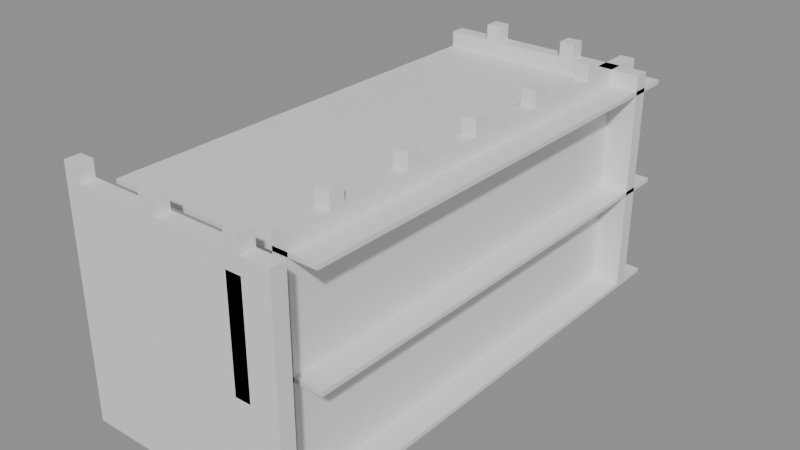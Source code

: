 # Source: building_by_walls.blend  (saved by Blender 5.0.119; exported with 4.5.12 LTS)
import bpy
from mathutils import Matrix  # noqa: F401  (used for matrix-valued properties, if any)

bpy.ops.wm.read_factory_settings(use_empty=True)
scene = bpy.context.scene
scene.name = 'Scene'

# ---- collections
col_01_paredes_externas = bpy.data.collections.new('01_Paredes_Externas'); scene.collection.children.link(col_01_paredes_externas)
col_03_pisos_escadas = bpy.data.collections.new('03_Pisos_Escadas'); scene.collection.children.link(col_03_pisos_escadas)
col_04_moveis_decoracoes = bpy.data.collections.new('04_Moveis_Decoracoes'); scene.collection.children.link(col_04_moveis_decoracoes)

# ---- materials (node trees are filled in below, after node groups)
mat_mat_parede_externa = bpy.data.materials.new('Mat_Parede_Externa')
mat_mat_pisos = bpy.data.materials.new('Mat_Pisos')
mat_mat_moveis = bpy.data.materials.new('Mat_Moveis')

# ---- material node trees
mat_mat_parede_externa.use_nodes = True; mat_mat_parede_externa.node_tree.nodes.clear()
_N = mat_mat_parede_externa.node_tree.nodes; _L = mat_mat_parede_externa.node_tree.links
n0 = _N.new('ShaderNodeBsdfPrincipled'); n0.name = 'BSDF - Pré-fundamentado'; n0.location = (-200, 100)
n1 = _N.new('ShaderNodeOutputMaterial'); n1.name = 'Saída de material'; n1.location = (200, 100)
_L.new(n0.outputs[0], n1.inputs[0])
n1.is_active_output = True
mat_mat_pisos.use_nodes = True; mat_mat_pisos.node_tree.nodes.clear()
_N = mat_mat_pisos.node_tree.nodes; _L = mat_mat_pisos.node_tree.links
n0 = _N.new('ShaderNodeBsdfPrincipled'); n0.name = 'BSDF - Pré-fundamentado'; n0.location = (-200, 100)
n1 = _N.new('ShaderNodeOutputMaterial'); n1.name = 'Saída de material'; n1.location = (200, 100)
_L.new(n0.outputs[0], n1.inputs[0])
n1.is_active_output = True
mat_mat_moveis.use_nodes = True; mat_mat_moveis.node_tree.nodes.clear()
_N = mat_mat_moveis.node_tree.nodes; _L = mat_mat_moveis.node_tree.links
n0 = _N.new('ShaderNodeBsdfPrincipled'); n0.name = 'BSDF - Pré-fundamentado'; n0.location = (-200, 100)
n1 = _N.new('ShaderNodeOutputMaterial'); n1.name = 'Saída de material'; n1.location = (200, 100)
_L.new(n0.outputs[0], n1.inputs[0])
n1.is_active_output = True

# ---- meshes
me_parede_externa_norte = bpy.data.meshes.new('Parede_Externa_Norte')
me_parede_externa_norte.from_pydata([(-2.5, -6.0, 0.0), (-1.5, -6.0, 0.0), (-1.5, -5.65, 0.0), (-2.5, -5.65, 0.0), (-2.5, -6.0, 2.4), (-1.5, -6.0, 2.4), (-1.5, -5.65, 2.4), (-2.5, -5.65, 2.4), (-2.5, -6.0, 4.8), (-1.5, -6.0, 4.8), (-1.5, -5.65, 4.8), (-2.5, -5.65, 4.8), (-2.5, -6.0, 5.16), (-1.5, -6.0, 5.16), (-1.5, -5.65, 5.16), (-2.5, -5.65, 5.16), (-2.15, -6.0, 5.16), (-2.15, -5.65, 5.16), (-2.5, -6.0, 5.52), (-2.15, -6.0, 5.52), (-2.15, -5.65, 5.52), (-2.5, -5.65, 5.52), (-0.5, -6.0, 0.0), (-0.5, -5.65, 0.0), (-0.5, -6.0, 2.4), (-0.5, -5.65, 2.4), (-0.5, -6.0, 4.8), (-0.5, -5.65, 4.8), (-0.5, -6.0, 5.16), (-0.5, -5.65, 5.16), (0.5, -6.0, 0.0), (0.5, -5.65, 0.0), (0.5, -6.0, 2.4), (0.5, -5.65, 2.4), (0.5, -6.0, 4.8), (0.5, -5.65, 4.8), (0.5, -6.0, 5.16), (0.5, -5.65, 5.16), (-0.15, -6.0, 5.16), (-0.15, -5.65, 5.16), (-0.5, -6.0, 5.52), (-0.15, -6.0, 5.52), (-0.15, -5.65, 5.52), (-0.5, -5.65, 5.52), (1.5, -6.0, 0.0), (1.5, -5.65, 0.0), (1.5, -6.0, 2.4), (1.5, -5.65, 2.4), (1.5, -6.0, 4.8), (1.5, -5.65, 4.8), (1.5, -6.0, 5.16), (1.5, -5.65, 5.16), (2.5, -6.0, 0.0), (2.5, -5.65, 0.0), (2.5, -6.0, 2.4), (2.5, -5.65, 2.4), (2.5, -6.0, 4.8), (2.5, -5.65, 4.8), (1.85, -6.0, 2.4), (1.85, -5.65, 2.4), (1.85, -6.0, 4.8), (1.85, -5.65, 4.8), (2.5, -6.0, 5.16), (2.5, -5.65, 5.16), (1.85, -6.0, 5.16), (1.85, -5.65, 5.16), (1.5, -6.0, 5.52), (1.85, -6.0, 5.52), (1.85, -5.65, 5.52), (1.5, -5.65, 5.52)], [], [(0, 1, 2, 3), (4, 7, 6, 5), (0, 4, 5, 1), (2, 6, 7, 3), (0, 3, 7, 4), (1, 5, 6, 2), (8, 11, 10, 9), (4, 8, 9, 5), (6, 10, 11, 7), (4, 7, 11, 8), (5, 9, 10, 6), (12, 15, 14, 13), (8, 12, 13, 9), (10, 14, 15, 11), (8, 11, 15, 12), (9, 13, 14, 10), (12, 16, 17, 15), (18, 21, 20, 19), (12, 18, 19, 16), (17, 20, 21, 15), (12, 15, 21, 18), (16, 19, 20, 17), (1, 22, 23, 2), (5, 6, 25, 24), (1, 5, 24, 22), (23, 25, 6, 2), (22, 24, 25, 23), (9, 10, 27, 26), (5, 9, 26, 24), (25, 27, 10, 6), (24, 26, 27, 25), (13, 14, 29, 28), (9, 13, 28, 26), (27, 29, 14, 10), (26, 28, 29, 27), (22, 30, 31, 23), (24, 25, 33, 32), (22, 24, 32, 30), (31, 33, 25, 23), (30, 32, 33, 31), (26, 27, 35, 34), (24, 26, 34, 32), (33, 35, 27, 25), (32, 34, 35, 33), (28, 29, 37, 36), (26, 28, 36, 34), (35, 37, 29, 27), (34, 36, 37, 35), (28, 38, 39, 29), (40, 43, 42, 41), (28, 40, 41, 38), (39, 42, 43, 29), (28, 29, 43, 40), (38, 41, 42, 39), (30, 44, 45, 31), (32, 33, 47, 46), (30, 32, 46, 44), (45, 47, 33, 31), (44, 46, 47, 45), (34, 35, 49, 48), (32, 34, 48, 46), (47, 49, 35, 33), (46, 48, 49, 47), (36, 37, 51, 50), (34, 36, 50, 48), (49, 51, 37, 35), (48, 50, 51, 49), (44, 52, 53, 45), (46, 47, 55, 54), (44, 46, 54, 52), (53, 55, 47, 45), (52, 54, 55, 53), (48, 49, 57, 56), (46, 48, 56, 54), (55, 57, 49, 47), (54, 56, 57, 55), (46, 58, 59, 47), (48, 49, 61, 60), (46, 48, 60, 58), (59, 61, 49, 47), (58, 60, 61, 59), (50, 51, 63, 62), (48, 50, 62, 56), (57, 63, 51, 49), (56, 62, 63, 57), (50, 64, 65, 51), (66, 69, 68, 67), (50, 66, 67, 64), (65, 68, 69, 51), (50, 51, 69, 66), (64, 67, 68, 65)])
me_parede_externa_norte.materials.append(mat_mat_parede_externa)
me_parede_externa_norte.update()
me_parede_externa_sul = bpy.data.meshes.new('Parede_Externa_Sul')
me_parede_externa_sul.from_pydata([(-2.5, 5.0, 0.0), (-1.5, 5.0, 0.0), (-1.5, 5.35, 0.0), (-2.5, 5.35, 0.0), (-2.5, 5.0, 2.4), (-1.5, 5.0, 2.4), (-1.5, 5.35, 2.4), (-2.5, 5.35, 2.4), (-2.5, 5.0, 4.8), (-1.5, 5.0, 4.8), (-1.5, 5.35, 4.8), (-2.5, 5.35, 4.8), (-2.5, 5.0, 5.16), (-1.5, 5.0, 5.16), (-1.5, 5.35, 5.16), (-2.5, 5.35, 5.16), (-0.5, 5.0, 0.0), (-0.5, 5.35, 0.0), (-0.5, 5.0, 2.4), (-0.5, 5.35, 2.4), (-0.5, 5.0, 4.8), (-0.5, 5.35, 4.8), (-0.5, 5.0, 5.16), (-0.5, 5.35, 5.16), (-1.15, 5.0, 5.16), (-1.15, 5.35, 5.16), (-1.5, 5.0, 5.52), (-1.15, 5.0, 5.52), (-1.15, 5.35, 5.52), (-1.5, 5.35, 5.52), (0.5, 5.0, 0.0), (0.5, 5.35, 0.0), (0.5, 5.0, 2.4), (0.5, 5.35, 2.4), (0.5, 5.0, 4.8), (0.5, 5.35, 4.8), (0.5, 5.0, 5.16), (0.5, 5.35, 5.16), (1.5, 5.0, 0.0), (1.5, 5.35, 0.0), (1.5, 5.0, 2.4), (1.5, 5.35, 2.4), (1.5, 5.0, 4.8), (1.5, 5.35, 4.8), (1.5, 5.0, 5.16), (1.5, 5.35, 5.16), (0.85, 5.0, 5.16), (0.85, 5.35, 5.16), (0.5, 5.0, 5.52), (0.85, 5.0, 5.52), (0.85, 5.35, 5.52), (0.5, 5.35, 5.52), (1.85, 5.0, 0.0), (1.85, 6.0, 0.0), (1.5, 6.0, 0.0), (1.85, 5.0, 2.4), (1.85, 6.0, 2.4), (1.5, 6.0, 2.4), (2.5, 5.0, 0.0), (2.5, 5.35, 0.0), (1.85, 5.35, 0.0), (2.5, 5.0, 2.4), (2.5, 5.35, 2.4), (1.85, 5.35, 2.4), (2.5, 5.0, 4.8), (2.5, 5.35, 4.8), (1.85, 5.0, 4.8), (1.85, 6.0, 4.8), (1.5, 6.0, 4.8), (2.5, 5.0, 5.16), (2.5, 5.35, 5.16), (1.85, 5.0, 5.16), (1.85, 6.0, 5.16), (1.5, 6.0, 5.16)], [], [(0, 1, 2, 3), (4, 7, 6, 5), (0, 4, 5, 1), (2, 6, 7, 3), (0, 3, 7, 4), (1, 5, 6, 2), (8, 11, 10, 9), (4, 8, 9, 5), (6, 10, 11, 7), (4, 7, 11, 8), (5, 9, 10, 6), (12, 15, 14, 13), (8, 12, 13, 9), (10, 14, 15, 11), (8, 11, 15, 12), (9, 13, 14, 10), (1, 16, 17, 2), (5, 6, 19, 18), (1, 5, 18, 16), (17, 19, 6, 2), (16, 18, 19, 17), (9, 10, 21, 20), (5, 9, 20, 18), (19, 21, 10, 6), (18, 20, 21, 19), (13, 14, 23, 22), (9, 13, 22, 20), (21, 23, 14, 10), (20, 22, 23, 21), (13, 24, 25, 14), (26, 29, 28, 27), (13, 26, 27, 24), (25, 28, 29, 14), (13, 14, 29, 26), (24, 27, 28, 25), (16, 30, 31, 17), (18, 19, 33, 32), (16, 18, 32, 30), (31, 33, 19, 17), (30, 32, 33, 31), (20, 21, 35, 34), (18, 20, 34, 32), (33, 35, 21, 19), (32, 34, 35, 33), (22, 23, 37, 36), (20, 22, 36, 34), (35, 37, 23, 21), (34, 36, 37, 35), (30, 38, 39, 31), (32, 33, 41, 40), (30, 32, 40, 38), (39, 41, 33, 31), (38, 40, 41, 39), (34, 35, 43, 42), (32, 34, 42, 40), (41, 43, 35, 33), (40, 42, 43, 41), (36, 37, 45, 44), (34, 36, 44, 42), (43, 45, 37, 35), (42, 44, 45, 43), (36, 46, 47, 37), (48, 51, 50, 49), (36, 48, 49, 46), (47, 50, 51, 37), (36, 37, 51, 48), (46, 49, 50, 47), (38, 52, 53, 54), (40, 57, 56, 55), (38, 40, 55, 52), (53, 56, 57, 54), (38, 54, 57, 40), (52, 55, 56, 53), (52, 58, 59, 60), (55, 63, 62, 61), (52, 55, 61, 58), (59, 62, 63, 60), (52, 60, 63, 55), (58, 61, 62, 59), (40, 61, 62, 41), (42, 43, 65, 64), (40, 42, 64, 61), (62, 65, 43, 41), (61, 64, 65, 62), (42, 68, 67, 66), (40, 42, 66, 55), (56, 67, 68, 57), (40, 57, 68, 42), (55, 66, 67, 56), (44, 45, 70, 69), (42, 44, 69, 64), (65, 70, 45, 43), (64, 69, 70, 65), (44, 73, 72, 71), (42, 44, 71, 66), (67, 72, 73, 68), (42, 68, 73, 44), (66, 71, 72, 67)])
me_parede_externa_sul.materials.append(mat_mat_parede_externa)
me_parede_externa_sul.update()
me_parede_externa_leste = bpy.data.meshes.new('Parede_Externa_Leste')
me_parede_externa_leste.from_pydata([(1.5, -5.0, 0.0), (1.85, -5.0, 0.0), (1.85, -4.0, 0.0), (1.5, -4.0, 0.0), (1.5, -5.0, 2.4), (1.85, -5.0, 2.4), (1.85, -4.0, 2.4), (1.5, -4.0, 2.4), (1.5, -5.0, 4.8), (1.85, -5.0, 4.8), (1.85, -4.0, 4.8), (1.5, -4.0, 4.8), (1.5, -5.0, 5.16), (1.85, -5.0, 5.16), (1.85, -4.0, 5.16), (1.5, -4.0, 5.16), (1.85, -3.0, 0.0), (1.5, -3.0, 0.0), (1.85, -3.0, 2.4), (1.5, -3.0, 2.4), (1.85, -3.0, 4.8), (1.5, -3.0, 4.8), (1.85, -3.0, 5.16), (1.5, -3.0, 5.16), (1.85, -3.65, 5.16), (1.5, -3.65, 5.16), (1.5, -4.0, 5.52), (1.85, -4.0, 5.52), (1.85, -3.65, 5.52), (1.5, -3.65, 5.52), (1.85, -2.0, 0.0), (1.5, -2.0, 0.0), (1.85, -2.0, 2.4), (1.5, -2.0, 2.4), (1.85, -2.0, 4.8), (1.5, -2.0, 4.8), (1.85, -2.0, 5.16), (1.5, -2.0, 5.16), (1.85, -1.0, 0.0), (1.5, -1.0, 0.0), (1.85, -1.0, 2.4), (1.5, -1.0, 2.4), (1.85, -1.0, 4.8), (1.5, -1.0, 4.8), (1.85, -1.0, 5.16), (1.5, -1.0, 5.16), (1.85, -1.65, 5.16), (1.5, -1.65, 5.16), (1.5, -2.0, 5.52), (1.85, -2.0, 5.52), (1.85, -1.65, 5.52), (1.5, -1.65, 5.52), (1.85, 0.0, 0.0), (1.5, 0.0, 0.0), (1.85, 0.0, 2.4), (1.5, 0.0, 2.4), (1.85, 0.0, 4.8), (1.5, 0.0, 4.8), (1.85, 0.0, 5.16), (1.5, 0.0, 5.16), (1.85, 1.0, 0.0), (1.5, 1.0, 0.0), (1.85, 1.0, 2.4), (1.5, 1.0, 2.4), (1.85, 1.0, 4.8), (1.5, 1.0, 4.8), (1.85, 1.0, 5.16), (1.5, 1.0, 5.16), (1.85, 0.35, 5.16), (1.5, 0.35, 5.16), (1.5, 0.0, 5.52), (1.85, 0.0, 5.52), (1.85, 0.35, 5.52), (1.5, 0.35, 5.52), (1.85, 2.0, 0.0), (1.5, 2.0, 0.0), (1.85, 2.0, 2.4), (1.5, 2.0, 2.4), (1.85, 2.0, 4.8), (1.5, 2.0, 4.8), (1.85, 2.0, 5.16), (1.5, 2.0, 5.16), (1.85, 3.0, 0.0), (1.5, 3.0, 0.0), (1.85, 3.0, 2.4), (1.5, 3.0, 2.4), (1.85, 3.0, 4.8), (1.5, 3.0, 4.8), (1.85, 3.0, 5.16), (1.5, 3.0, 5.16), (1.85, 2.35, 5.16), (1.5, 2.35, 5.16), (1.5, 2.0, 5.52), (1.85, 2.0, 5.52), (1.85, 2.35, 5.52), (1.5, 2.35, 5.52), (1.85, 4.0, 0.0), (1.5, 4.0, 0.0), (1.85, 4.0, 2.4), (1.5, 4.0, 2.4), (1.85, 4.0, 4.8), (1.5, 4.0, 4.8), (1.85, 4.0, 5.16), (1.5, 4.0, 5.16), (1.85, 5.0, 0.0), (1.5, 5.0, 0.0), (1.85, 5.0, 2.4), (1.5, 5.0, 2.4), (1.85, 5.0, 4.8), (1.5, 5.0, 4.8), (1.85, 5.0, 5.16), (1.5, 5.0, 5.16), (1.85, 4.35, 5.16), (1.5, 4.35, 5.16), (1.5, 4.0, 5.52), (1.85, 4.0, 5.52), (1.85, 4.35, 5.52), (1.5, 4.35, 5.52)], [], [(0, 1, 2, 3), (4, 7, 6, 5), (0, 4, 5, 1), (2, 6, 7, 3), (0, 3, 7, 4), (1, 5, 6, 2), (8, 11, 10, 9), (4, 8, 9, 5), (6, 10, 11, 7), (4, 7, 11, 8), (5, 9, 10, 6), (12, 15, 14, 13), (8, 12, 13, 9), (10, 14, 15, 11), (8, 11, 15, 12), (9, 13, 14, 10), (3, 2, 16, 17), (7, 19, 18, 6), (16, 18, 19, 17), (3, 17, 19, 7), (2, 6, 18, 16), (11, 21, 20, 10), (18, 20, 21, 19), (7, 19, 21, 11), (6, 10, 20, 18), (15, 23, 22, 14), (20, 22, 23, 21), (11, 21, 23, 15), (10, 14, 22, 20), (15, 14, 24, 25), (26, 29, 28, 27), (15, 26, 27, 14), (24, 28, 29, 25), (15, 25, 29, 26), (14, 27, 28, 24), (17, 16, 30, 31), (19, 33, 32, 18), (30, 32, 33, 31), (17, 31, 33, 19), (16, 18, 32, 30), (21, 35, 34, 20), (32, 34, 35, 33), (19, 33, 35, 21), (18, 20, 34, 32), (23, 37, 36, 22), (34, 36, 37, 35), (21, 35, 37, 23), (20, 22, 36, 34), (31, 30, 38, 39), (33, 41, 40, 32), (38, 40, 41, 39), (31, 39, 41, 33), (30, 32, 40, 38), (35, 43, 42, 34), (40, 42, 43, 41), (33, 41, 43, 35), (32, 34, 42, 40), (37, 45, 44, 36), (42, 44, 45, 43), (35, 43, 45, 37), (34, 36, 44, 42), (37, 36, 46, 47), (48, 51, 50, 49), (37, 48, 49, 36), (46, 50, 51, 47), (37, 47, 51, 48), (36, 49, 50, 46), (39, 38, 52, 53), (41, 55, 54, 40), (52, 54, 55, 53), (39, 53, 55, 41), (38, 40, 54, 52), (43, 57, 56, 42), (54, 56, 57, 55), (41, 55, 57, 43), (40, 42, 56, 54), (45, 59, 58, 44), (56, 58, 59, 57), (43, 57, 59, 45), (42, 44, 58, 56), (53, 52, 60, 61), (55, 63, 62, 54), (60, 62, 63, 61), (53, 61, 63, 55), (52, 54, 62, 60), (57, 65, 64, 56), (62, 64, 65, 63), (55, 63, 65, 57), (54, 56, 64, 62), (59, 67, 66, 58), (64, 66, 67, 65), (57, 65, 67, 59), (56, 58, 66, 64), (59, 58, 68, 69), (70, 73, 72, 71), (59, 70, 71, 58), (68, 72, 73, 69), (59, 69, 73, 70), (58, 71, 72, 68), (61, 60, 74, 75), (63, 77, 76, 62), (74, 76, 77, 75), (61, 75, 77, 63), (60, 62, 76, 74), (65, 79, 78, 64), (76, 78, 79, 77), (63, 77, 79, 65), (62, 64, 78, 76), (67, 81, 80, 66), (78, 80, 81, 79), (65, 79, 81, 67), (64, 66, 80, 78), (75, 74, 82, 83), (77, 85, 84, 76), (82, 84, 85, 83), (75, 83, 85, 77), (74, 76, 84, 82), (79, 87, 86, 78), (84, 86, 87, 85), (77, 85, 87, 79), (76, 78, 86, 84), (81, 89, 88, 80), (86, 88, 89, 87), (79, 87, 89, 81), (78, 80, 88, 86), (81, 80, 90, 91), (92, 95, 94, 93), (81, 92, 93, 80), (90, 94, 95, 91), (81, 91, 95, 92), (80, 93, 94, 90), (83, 82, 96, 97), (85, 99, 98, 84), (96, 98, 99, 97), (83, 97, 99, 85), (82, 84, 98, 96), (87, 101, 100, 86), (98, 100, 101, 99), (85, 99, 101, 87), (84, 86, 100, 98), (89, 103, 102, 88), (100, 102, 103, 101), (87, 101, 103, 89), (86, 88, 102, 100), (97, 96, 104, 105), (99, 107, 106, 98), (104, 106, 107, 105), (97, 105, 107, 99), (96, 98, 106, 104), (101, 109, 108, 100), (106, 108, 109, 107), (99, 107, 109, 101), (98, 100, 108, 106), (103, 111, 110, 102), (108, 110, 111, 109), (101, 109, 111, 103), (100, 102, 110, 108), (103, 102, 112, 113), (114, 117, 116, 115), (103, 114, 115, 102), (112, 116, 117, 113), (103, 113, 117, 114), (102, 115, 116, 112)])
me_parede_externa_leste.materials.append(mat_mat_parede_externa)
me_parede_externa_leste.update()
me_parede_externa_oeste = bpy.data.meshes.new('Parede_Externa_Oeste')
me_parede_externa_oeste.from_pydata([(-2.5, -5.0, 0.0), (-2.15, -5.0, 0.0), (-2.15, -4.0, 0.0), (-2.5, -4.0, 0.0), (-2.5, -5.0, 2.4), (-2.15, -5.0, 2.4), (-2.15, -4.0, 2.4), (-2.5, -4.0, 2.4), (-2.15, -3.0, 0.0), (-2.5, -3.0, 0.0), (-2.15, -3.0, 2.4), (-2.5, -3.0, 2.4), (-2.15, -2.0, 0.0), (-2.5, -2.0, 0.0), (-2.15, -2.0, 2.4), (-2.5, -2.0, 2.4), (-2.15, -1.0, 0.0), (-2.5, -1.0, 0.0), (-2.15, -1.0, 2.4), (-2.5, -1.0, 2.4), (-2.15, 0.0, 0.0), (-2.5, 0.0, 0.0), (-2.15, 0.0, 2.4), (-2.5, 0.0, 2.4), (-2.15, 1.0, 0.0), (-2.5, 1.0, 0.0), (-2.15, 1.0, 2.4), (-2.5, 1.0, 2.4), (-2.15, 2.0, 0.0), (-2.5, 2.0, 0.0), (-2.15, 2.0, 2.4), (-2.5, 2.0, 2.4), (-2.15, 3.0, 0.0), (-2.5, 3.0, 0.0), (-2.15, 3.0, 2.4), (-2.5, 3.0, 2.4), (-2.15, 4.0, 0.0), (-2.5, 4.0, 0.0), (-2.15, 4.0, 2.4), (-2.5, 4.0, 2.4), (-2.15, 5.0, 0.0), (-2.5, 5.0, 0.0), (-2.15, 5.0, 2.4), (-2.5, 5.0, 2.4)], [], [(0, 1, 2, 3), (4, 7, 6, 5), (0, 4, 5, 1), (2, 6, 7, 3), (0, 3, 7, 4), (1, 5, 6, 2), (3, 2, 8, 9), (7, 11, 10, 6), (8, 10, 11, 9), (3, 9, 11, 7), (2, 6, 10, 8), (9, 8, 12, 13), (11, 15, 14, 10), (12, 14, 15, 13), (9, 13, 15, 11), (8, 10, 14, 12), (13, 12, 16, 17), (15, 19, 18, 14), (16, 18, 19, 17), (13, 17, 19, 15), (12, 14, 18, 16), (17, 16, 20, 21), (19, 23, 22, 18), (20, 22, 23, 21), (17, 21, 23, 19), (16, 18, 22, 20), (21, 20, 24, 25), (23, 27, 26, 22), (24, 26, 27, 25), (21, 25, 27, 23), (20, 22, 26, 24), (25, 24, 28, 29), (27, 31, 30, 26), (28, 30, 31, 29), (25, 29, 31, 27), (24, 26, 30, 28), (29, 28, 32, 33), (31, 35, 34, 30), (32, 34, 35, 33), (29, 33, 35, 31), (28, 30, 34, 32), (33, 32, 36, 37), (35, 39, 38, 34), (36, 38, 39, 37), (33, 37, 39, 35), (32, 34, 38, 36), (37, 36, 40, 41), (39, 43, 42, 38), (40, 42, 43, 41), (37, 41, 43, 39), (36, 38, 42, 40)])
me_parede_externa_oeste.materials.append(mat_mat_parede_externa)
me_parede_externa_oeste.update()
me_pisos_lajes = bpy.data.meshes.new('Pisos_Lajes')
me_pisos_lajes.from_pydata([(-2.5, -5.0, -0.1), (-1.5, -5.0, -0.1), (-1.5, -4.0, -0.1), (-2.5, -4.0, -0.1), (-2.5, -5.0, 0.0), (-1.5, -5.0, 0.0), (-1.5, -4.0, 0.0), (-2.5, -4.0, 0.0), (-2.5, -5.0, 2.3), (-1.5, -5.0, 2.3), (-1.5, -4.0, 2.3), (-2.5, -4.0, 2.3), (-2.5, -5.0, 2.4), (-1.5, -5.0, 2.4), (-1.5, -4.0, 2.4), (-2.5, -4.0, 2.4), (-2.5, -5.0, 4.7), (-1.5, -5.0, 4.7), (-1.5, -4.0, 4.7), (-2.5, -4.0, 4.7), (-2.5, -5.0, 4.8), (-1.5, -5.0, 4.8), (-1.5, -4.0, 4.8), (-2.5, -4.0, 4.8), (-0.5, -5.0, -0.1), (-0.5, -4.0, -0.1), (-0.5, -5.0, 0.0), (-0.5, -4.0, 0.0), (-0.5, -5.0, 2.3), (-0.5, -4.0, 2.3), (-0.5, -5.0, 2.4), (-0.5, -4.0, 2.4), (-0.5, -5.0, 4.7), (-0.5, -4.0, 4.7), (-0.5, -5.0, 4.8), (-0.5, -4.0, 4.8), (0.5, -5.0, -0.1), (0.5, -4.0, -0.1), (0.5, -5.0, 0.0), (0.5, -4.0, 0.0), (0.5, -5.0, 2.3), (0.5, -4.0, 2.3), (0.5, -5.0, 2.4), (0.5, -4.0, 2.4), (0.5, -5.0, 4.7), (0.5, -4.0, 4.7), (0.5, -5.0, 4.8), (0.5, -4.0, 4.8), (1.5, -5.0, -0.1), (1.5, -4.0, -0.1), (1.5, -5.0, 0.0), (1.5, -4.0, 0.0), (1.5, -5.0, 2.3), (1.5, -4.0, 2.3), (1.5, -5.0, 2.4), (1.5, -4.0, 2.4), (1.5, -5.0, 4.7), (1.5, -4.0, 4.7), (1.5, -5.0, 4.8), (1.5, -4.0, 4.8), (2.5, -5.0, -0.1), (2.5, -4.0, -0.1), (2.5, -5.0, 0.0), (2.5, -4.0, 0.0), (2.5, -5.0, 2.3), (2.5, -4.0, 2.3), (2.5, -5.0, 2.4), (2.5, -4.0, 2.4), (2.5, -5.0, 4.7), (2.5, -4.0, 4.7), (2.5, -5.0, 4.8), (2.5, -4.0, 4.8), (-1.5, -3.0, -0.1), (-2.5, -3.0, -0.1), (-1.5, -3.0, 0.0), (-2.5, -3.0, 0.0), (-1.5, -3.0, 2.3), (-2.5, -3.0, 2.3), (-1.5, -3.0, 2.4), (-2.5, -3.0, 2.4), (-1.5, -3.0, 4.7), (-2.5, -3.0, 4.7), (-1.5, -3.0, 4.8), (-2.5, -3.0, 4.8), (-0.5, -3.0, -0.1), (-0.5, -3.0, 0.0), (-0.5, -3.0, 2.3), (-0.5, -3.0, 2.4), (-0.5, -3.0, 4.7), (-0.5, -3.0, 4.8), (0.5, -3.0, -0.1), (0.5, -3.0, 0.0), (0.5, -3.0, 2.3), (0.5, -3.0, 2.4), (0.5, -3.0, 4.7), (0.5, -3.0, 4.8), (1.5, -3.0, -0.1), (1.5, -3.0, 0.0), (1.5, -3.0, 2.3), (1.5, -3.0, 2.4), (1.5, -3.0, 4.7), (1.5, -3.0, 4.8), (2.5, -3.0, -0.1), (2.5, -3.0, 0.0), (2.5, -3.0, 2.3), (2.5, -3.0, 2.4), (2.5, -3.0, 4.7), (2.5, -3.0, 4.8), (-1.5, -2.0, -0.1), (-2.5, -2.0, -0.1), (-1.5, -2.0, 0.0), (-2.5, -2.0, 0.0), (-1.5, -2.0, 2.3), (-2.5, -2.0, 2.3), (-1.5, -2.0, 2.4), (-2.5, -2.0, 2.4), (-1.5, -2.0, 4.7), (-2.5, -2.0, 4.7), (-1.5, -2.0, 4.8), (-2.5, -2.0, 4.8), (-0.5, -2.0, -0.1), (-0.5, -2.0, 0.0), (-0.5, -2.0, 2.3), (-0.5, -2.0, 2.4), (-0.5, -2.0, 4.7), (-0.5, -2.0, 4.8), (0.5, -2.0, -0.1), (0.5, -2.0, 0.0), (0.5, -2.0, 2.3), (0.5, -2.0, 2.4), (0.5, -2.0, 4.7), (0.5, -2.0, 4.8), (1.5, -2.0, -0.1), (1.5, -2.0, 0.0), (1.5, -2.0, 2.3), (1.5, -2.0, 2.4), (1.5, -2.0, 4.7), (1.5, -2.0, 4.8), (2.5, -2.0, -0.1), (2.5, -2.0, 0.0), (2.5, -2.0, 2.3), (2.5, -2.0, 2.4), (2.5, -2.0, 4.7), (2.5, -2.0, 4.8), (-1.5, -1.0, -0.1), (-2.5, -1.0, -0.1), (-1.5, -1.0, 0.0), (-2.5, -1.0, 0.0), (-1.5, -1.0, 2.3), (-2.5, -1.0, 2.3), (-1.5, -1.0, 2.4), (-2.5, -1.0, 2.4), (-1.5, -1.0, 4.7), (-2.5, -1.0, 4.7), (-1.5, -1.0, 4.8), (-2.5, -1.0, 4.8), (-0.5, -1.0, -0.1), (-0.5, -1.0, 0.0), (-0.5, -1.0, 2.3), (-0.5, -1.0, 2.4), (-0.5, -1.0, 4.7), (-0.5, -1.0, 4.8), (0.5, -1.0, -0.1), (0.5, -1.0, 0.0), (0.5, -1.0, 2.3), (0.5, -1.0, 2.4), (0.5, -1.0, 4.7), (0.5, -1.0, 4.8), (1.5, -1.0, -0.1), (1.5, -1.0, 0.0), (1.5, -1.0, 2.3), (1.5, -1.0, 2.4), (1.5, -1.0, 4.7), (1.5, -1.0, 4.8), (2.5, -1.0, -0.1), (2.5, -1.0, 0.0), (2.5, -1.0, 2.3), (2.5, -1.0, 2.4), (2.5, -1.0, 4.7), (2.5, -1.0, 4.8), (-1.5, 0.0, -0.1), (-2.5, 0.0, -0.1), (-1.5, 0.0, 0.0), (-2.5, 0.0, 0.0), (-1.5, 0.0, 2.3), (-2.5, 0.0, 2.3), (-1.5, 0.0, 2.4), (-2.5, 0.0, 2.4), (-1.5, 0.0, 4.7), (-2.5, 0.0, 4.7), (-1.5, 0.0, 4.8), (-2.5, 0.0, 4.8), (-0.5, 0.0, -0.1), (-0.5, 0.0, 0.0), (-0.5, 0.0, 2.3), (-0.5, 0.0, 2.4), (-0.5, 0.0, 4.7), (-0.5, 0.0, 4.8), (0.5, 0.0, -0.1), (0.5, 0.0, 0.0), (0.5, 0.0, 2.3), (0.5, 0.0, 2.4), (0.5, 0.0, 4.7), (0.5, 0.0, 4.8), (1.5, 0.0, -0.1), (1.5, 0.0, 0.0), (1.5, 0.0, 2.3), (1.5, 0.0, 2.4), (1.5, 0.0, 4.7), (1.5, 0.0, 4.8), (2.5, 0.0, -0.1), (2.5, 0.0, 0.0), (2.5, 0.0, 2.3), (2.5, 0.0, 2.4), (2.5, 0.0, 4.7), (2.5, 0.0, 4.8), (-1.5, 1.0, -0.1), (-2.5, 1.0, -0.1), (-1.5, 1.0, 0.0), (-2.5, 1.0, 0.0), (-1.5, 1.0, 2.3), (-2.5, 1.0, 2.3), (-1.5, 1.0, 2.4), (-2.5, 1.0, 2.4), (-1.5, 1.0, 4.7), (-2.5, 1.0, 4.7), (-1.5, 1.0, 4.8), (-2.5, 1.0, 4.8), (-0.5, 1.0, -0.1), (-0.5, 1.0, 0.0), (-0.5, 1.0, 2.3), (-0.5, 1.0, 2.4), (-0.5, 1.0, 4.7), (-0.5, 1.0, 4.8), (0.5, 1.0, -0.1), (0.5, 1.0, 0.0), (0.5, 1.0, 2.3), (0.5, 1.0, 2.4), (0.5, 1.0, 4.7), (0.5, 1.0, 4.8), (1.5, 1.0, -0.1), (1.5, 1.0, 0.0), (1.5, 1.0, 2.3), (1.5, 1.0, 2.4), (1.5, 1.0, 4.7), (1.5, 1.0, 4.8), (2.5, 1.0, -0.1), (2.5, 1.0, 0.0), (2.5, 1.0, 2.3), (2.5, 1.0, 2.4), (2.5, 1.0, 4.7), (2.5, 1.0, 4.8), (-1.5, 2.0, -0.1), (-2.5, 2.0, -0.1), (-1.5, 2.0, 0.0), (-2.5, 2.0, 0.0), (-1.5, 2.0, 2.3), (-2.5, 2.0, 2.3), (-1.5, 2.0, 2.4), (-2.5, 2.0, 2.4), (-1.5, 2.0, 4.7), (-2.5, 2.0, 4.7), (-1.5, 2.0, 4.8), (-2.5, 2.0, 4.8), (-0.5, 2.0, -0.1), (-0.5, 2.0, 0.0), (-0.5, 2.0, 2.3), (-0.5, 2.0, 2.4), (-0.5, 2.0, 4.7), (-0.5, 2.0, 4.8), (0.5, 2.0, -0.1), (0.5, 2.0, 0.0), (0.5, 2.0, 2.3), (0.5, 2.0, 2.4), (0.5, 2.0, 4.7), (0.5, 2.0, 4.8), (1.5, 2.0, -0.1), (1.5, 2.0, 0.0), (1.5, 2.0, 2.3), (1.5, 2.0, 2.4), (1.5, 2.0, 4.7), (1.5, 2.0, 4.8), (2.5, 2.0, -0.1), (2.5, 2.0, 0.0), (2.5, 2.0, 2.3), (2.5, 2.0, 2.4), (2.5, 2.0, 4.7), (2.5, 2.0, 4.8), (-1.5, 3.0, -0.1), (-2.5, 3.0, -0.1), (-1.5, 3.0, 0.0), (-2.5, 3.0, 0.0), (-1.5, 3.0, 2.3), (-2.5, 3.0, 2.3), (-1.5, 3.0, 2.4), (-2.5, 3.0, 2.4), (-1.5, 3.0, 4.7), (-2.5, 3.0, 4.7), (-1.5, 3.0, 4.8), (-2.5, 3.0, 4.8), (-0.5, 3.0, -0.1), (-0.5, 3.0, 0.0), (-0.5, 3.0, 2.3), (-0.5, 3.0, 2.4), (-0.5, 3.0, 4.7), (-0.5, 3.0, 4.8), (0.5, 3.0, -0.1), (0.5, 3.0, 0.0), (0.5, 3.0, 2.3), (0.5, 3.0, 2.4), (0.5, 3.0, 4.7), (0.5, 3.0, 4.8), (1.5, 3.0, -0.1), (1.5, 3.0, 0.0), (1.5, 3.0, 2.3), (1.5, 3.0, 2.4), (1.5, 3.0, 4.7), (1.5, 3.0, 4.8), (2.5, 3.0, -0.1), (2.5, 3.0, 0.0), (2.5, 3.0, 2.3), (2.5, 3.0, 2.4), (2.5, 3.0, 4.7), (2.5, 3.0, 4.8), (-1.5, 4.0, -0.1), (-2.5, 4.0, -0.1), (-1.5, 4.0, 0.0), (-2.5, 4.0, 0.0), (-1.5, 4.0, 2.3), (-2.5, 4.0, 2.3), (-1.5, 4.0, 2.4), (-2.5, 4.0, 2.4), (-1.5, 4.0, 4.7), (-2.5, 4.0, 4.7), (-1.5, 4.0, 4.8), (-2.5, 4.0, 4.8), (-0.5, 4.0, -0.1), (-0.5, 4.0, 0.0), (-0.5, 4.0, 2.3), (-0.5, 4.0, 2.4), (-0.5, 4.0, 4.7), (-0.5, 4.0, 4.8), (0.5, 4.0, -0.1), (0.5, 4.0, 0.0), (0.5, 4.0, 2.3), (0.5, 4.0, 2.4), (0.5, 4.0, 4.7), (0.5, 4.0, 4.8), (1.5, 4.0, -0.1), (1.5, 4.0, 0.0), (1.5, 4.0, 2.3), (1.5, 4.0, 2.4), (1.5, 4.0, 4.7), (1.5, 4.0, 4.8), (2.5, 4.0, -0.1), (2.5, 4.0, 0.0), (2.5, 4.0, 2.3), (2.5, 4.0, 2.4), (2.5, 4.0, 4.7), (2.5, 4.0, 4.8), (-1.5, 5.0, -0.1), (-2.5, 5.0, -0.1), (-1.5, 5.0, 0.0), (-2.5, 5.0, 0.0), (-1.5, 5.0, 2.3), (-2.5, 5.0, 2.3), (-1.5, 5.0, 2.4), (-2.5, 5.0, 2.4), (-1.5, 5.0, 4.7), (-2.5, 5.0, 4.7), (-1.5, 5.0, 4.8), (-2.5, 5.0, 4.8), (-0.5, 5.0, -0.1), (-0.5, 5.0, 0.0), (-0.5, 5.0, 2.3), (-0.5, 5.0, 2.4), (-0.5, 5.0, 4.7), (-0.5, 5.0, 4.8), (0.5, 5.0, -0.1), (0.5, 5.0, 0.0), (0.5, 5.0, 2.3), (0.5, 5.0, 2.4), (0.5, 5.0, 4.7), (0.5, 5.0, 4.8), (1.5, 5.0, -0.1), (1.5, 5.0, 0.0), (1.5, 5.0, 2.3), (1.5, 5.0, 2.4), (1.5, 5.0, 4.7), (1.5, 5.0, 4.8), (2.5, 5.0, -0.1), (2.5, 5.0, 0.0), (2.5, 5.0, 2.3), (2.5, 5.0, 2.4), (2.5, 5.0, 4.7), (2.5, 5.0, 4.8), (-1.5, 6.0, -0.1), (-2.5, 6.0, -0.1), (-1.5, 6.0, 0.0), (-2.5, 6.0, 0.0), (-1.5, 6.0, 2.3), (-2.5, 6.0, 2.3), (-1.5, 6.0, 2.4), (-2.5, 6.0, 2.4), (-1.5, 6.0, 4.7), (-2.5, 6.0, 4.7), (-1.5, 6.0, 4.8), (-2.5, 6.0, 4.8), (-0.5, 6.0, -0.1), (-0.5, 6.0, 0.0), (-0.5, 6.0, 2.3), (-0.5, 6.0, 2.4), (-0.5, 6.0, 4.7), (-0.5, 6.0, 4.8), (0.5, 6.0, -0.1), (0.5, 6.0, 0.0), (0.5, 6.0, 2.3), (0.5, 6.0, 2.4), (0.5, 6.0, 4.7), (0.5, 6.0, 4.8), (1.5, 6.0, -0.1), (1.5, 6.0, 0.0), (1.5, 6.0, 2.3), (1.5, 6.0, 2.4), (1.5, 6.0, 4.7), (1.5, 6.0, 4.8), (2.5, 6.0, -0.1), (2.5, 6.0, 0.0), (2.5, 6.0, 2.3), (2.5, 6.0, 2.4), (2.5, 6.0, 4.7), (2.5, 6.0, 4.8)], [], [(0, 1, 2, 3), (4, 7, 6, 5), (0, 4, 5, 1), (2, 6, 7, 3), (0, 3, 7, 4), (1, 5, 6, 2), (8, 9, 10, 11), (12, 15, 14, 13), (8, 12, 13, 9), (10, 14, 15, 11), (8, 11, 15, 12), (9, 13, 14, 10), (16, 17, 18, 19), (20, 23, 22, 21), (16, 20, 21, 17), (18, 22, 23, 19), (16, 19, 23, 20), (17, 21, 22, 18), (1, 24, 25, 2), (5, 6, 27, 26), (1, 5, 26, 24), (25, 27, 6, 2), (24, 26, 27, 25), (9, 28, 29, 10), (13, 14, 31, 30), (9, 13, 30, 28), (29, 31, 14, 10), (28, 30, 31, 29), (17, 32, 33, 18), (21, 22, 35, 34), (17, 21, 34, 32), (33, 35, 22, 18), (32, 34, 35, 33), (24, 36, 37, 25), (26, 27, 39, 38), (24, 26, 38, 36), (37, 39, 27, 25), (36, 38, 39, 37), (28, 40, 41, 29), (30, 31, 43, 42), (28, 30, 42, 40), (41, 43, 31, 29), (40, 42, 43, 41), (32, 44, 45, 33), (34, 35, 47, 46), (32, 34, 46, 44), (45, 47, 35, 33), (44, 46, 47, 45), (36, 48, 49, 37), (38, 39, 51, 50), (36, 38, 50, 48), (49, 51, 39, 37), (48, 50, 51, 49), (40, 52, 53, 41), (42, 43, 55, 54), (40, 42, 54, 52), (53, 55, 43, 41), (52, 54, 55, 53), (44, 56, 57, 45), (46, 47, 59, 58), (44, 46, 58, 56), (57, 59, 47, 45), (56, 58, 59, 57), (48, 60, 61, 49), (50, 51, 63, 62), (48, 50, 62, 60), (61, 63, 51, 49), (60, 62, 63, 61), (52, 64, 65, 53), (54, 55, 67, 66), (52, 54, 66, 64), (65, 67, 55, 53), (64, 66, 67, 65), (56, 68, 69, 57), (58, 59, 71, 70), (56, 58, 70, 68), (69, 71, 59, 57), (68, 70, 71, 69), (3, 2, 72, 73), (7, 75, 74, 6), (72, 74, 75, 73), (3, 73, 75, 7), (2, 6, 74, 72), (11, 10, 76, 77), (15, 79, 78, 14), (76, 78, 79, 77), (11, 77, 79, 15), (10, 14, 78, 76), (19, 18, 80, 81), (23, 83, 82, 22), (80, 82, 83, 81), (19, 81, 83, 23), (18, 22, 82, 80), (2, 25, 84, 72), (6, 74, 85, 27), (84, 85, 74, 72), (25, 27, 85, 84), (10, 29, 86, 76), (14, 78, 87, 31), (86, 87, 78, 76), (29, 31, 87, 86), (18, 33, 88, 80), (22, 82, 89, 35), (88, 89, 82, 80), (33, 35, 89, 88), (25, 37, 90, 84), (27, 85, 91, 39), (90, 91, 85, 84), (37, 39, 91, 90), (29, 41, 92, 86), (31, 87, 93, 43), (92, 93, 87, 86), (41, 43, 93, 92), (33, 45, 94, 88), (35, 89, 95, 47), (94, 95, 89, 88), (45, 47, 95, 94), (37, 49, 96, 90), (39, 91, 97, 51), (96, 97, 91, 90), (49, 51, 97, 96), (41, 53, 98, 92), (43, 93, 99, 55), (98, 99, 93, 92), (53, 55, 99, 98), (45, 57, 100, 94), (47, 95, 101, 59), (100, 101, 95, 94), (57, 59, 101, 100), (49, 61, 102, 96), (51, 97, 103, 63), (102, 103, 97, 96), (61, 63, 103, 102), (53, 65, 104, 98), (55, 99, 105, 67), (104, 105, 99, 98), (65, 67, 105, 104), (57, 69, 106, 100), (59, 101, 107, 71), (106, 107, 101, 100), (69, 71, 107, 106), (73, 72, 108, 109), (75, 111, 110, 74), (108, 110, 111, 109), (73, 109, 111, 75), (72, 74, 110, 108), (77, 76, 112, 113), (79, 115, 114, 78), (112, 114, 115, 113), (77, 113, 115, 79), (76, 78, 114, 112), (81, 80, 116, 117), (83, 119, 118, 82), (116, 118, 119, 117), (81, 117, 119, 83), (80, 82, 118, 116), (72, 84, 120, 108), (74, 110, 121, 85), (120, 121, 110, 108), (84, 85, 121, 120), (76, 86, 122, 112), (78, 114, 123, 87), (122, 123, 114, 112), (86, 87, 123, 122), (80, 88, 124, 116), (82, 118, 125, 89), (124, 125, 118, 116), (88, 89, 125, 124), (84, 90, 126, 120), (85, 121, 127, 91), (126, 127, 121, 120), (90, 91, 127, 126), (86, 92, 128, 122), (87, 123, 129, 93), (128, 129, 123, 122), (92, 93, 129, 128), (88, 94, 130, 124), (89, 125, 131, 95), (130, 131, 125, 124), (94, 95, 131, 130), (90, 96, 132, 126), (91, 127, 133, 97), (132, 133, 127, 126), (96, 97, 133, 132), (92, 98, 134, 128), (93, 129, 135, 99), (134, 135, 129, 128), (98, 99, 135, 134), (94, 100, 136, 130), (95, 131, 137, 101), (136, 137, 131, 130), (100, 101, 137, 136), (96, 102, 138, 132), (97, 133, 139, 103), (138, 139, 133, 132), (102, 103, 139, 138), (98, 104, 140, 134), (99, 135, 141, 105), (140, 141, 135, 134), (104, 105, 141, 140), (100, 106, 142, 136), (101, 137, 143, 107), (142, 143, 137, 136), (106, 107, 143, 142), (109, 108, 144, 145), (111, 147, 146, 110), (144, 146, 147, 145), (109, 145, 147, 111), (108, 110, 146, 144), (113, 112, 148, 149), (115, 151, 150, 114), (148, 150, 151, 149), (113, 149, 151, 115), (112, 114, 150, 148), (117, 116, 152, 153), (119, 155, 154, 118), (152, 154, 155, 153), (117, 153, 155, 119), (116, 118, 154, 152), (108, 120, 156, 144), (110, 146, 157, 121), (156, 157, 146, 144), (120, 121, 157, 156), (112, 122, 158, 148), (114, 150, 159, 123), (158, 159, 150, 148), (122, 123, 159, 158), (116, 124, 160, 152), (118, 154, 161, 125), (160, 161, 154, 152), (124, 125, 161, 160), (120, 126, 162, 156), (121, 157, 163, 127), (162, 163, 157, 156), (126, 127, 163, 162), (122, 128, 164, 158), (123, 159, 165, 129), (164, 165, 159, 158), (128, 129, 165, 164), (124, 130, 166, 160), (125, 161, 167, 131), (166, 167, 161, 160), (130, 131, 167, 166), (126, 132, 168, 162), (127, 163, 169, 133), (168, 169, 163, 162), (132, 133, 169, 168), (128, 134, 170, 164), (129, 165, 171, 135), (170, 171, 165, 164), (134, 135, 171, 170), (130, 136, 172, 166), (131, 167, 173, 137), (172, 173, 167, 166), (136, 137, 173, 172), (132, 138, 174, 168), (133, 169, 175, 139), (174, 175, 169, 168), (138, 139, 175, 174), (134, 140, 176, 170), (135, 171, 177, 141), (176, 177, 171, 170), (140, 141, 177, 176), (136, 142, 178, 172), (137, 173, 179, 143), (178, 179, 173, 172), (142, 143, 179, 178), (145, 144, 180, 181), (147, 183, 182, 146), (180, 182, 183, 181), (145, 181, 183, 147), (144, 146, 182, 180), (149, 148, 184, 185), (151, 187, 186, 150), (184, 186, 187, 185), (149, 185, 187, 151), (148, 150, 186, 184), (153, 152, 188, 189), (155, 191, 190, 154), (188, 190, 191, 189), (153, 189, 191, 155), (152, 154, 190, 188), (144, 156, 192, 180), (146, 182, 193, 157), (192, 193, 182, 180), (156, 157, 193, 192), (148, 158, 194, 184), (150, 186, 195, 159), (194, 195, 186, 184), (158, 159, 195, 194), (152, 160, 196, 188), (154, 190, 197, 161), (196, 197, 190, 188), (160, 161, 197, 196), (156, 162, 198, 192), (157, 193, 199, 163), (198, 199, 193, 192), (162, 163, 199, 198), (158, 164, 200, 194), (159, 195, 201, 165), (200, 201, 195, 194), (164, 165, 201, 200), (160, 166, 202, 196), (161, 197, 203, 167), (202, 203, 197, 196), (166, 167, 203, 202), (162, 168, 204, 198), (163, 199, 205, 169), (204, 205, 199, 198), (168, 169, 205, 204), (164, 170, 206, 200), (165, 201, 207, 171), (206, 207, 201, 200), (170, 171, 207, 206), (166, 172, 208, 202), (167, 203, 209, 173), (208, 209, 203, 202), (172, 173, 209, 208), (168, 174, 210, 204), (169, 205, 211, 175), (210, 211, 205, 204), (174, 175, 211, 210), (170, 176, 212, 206), (171, 207, 213, 177), (212, 213, 207, 206), (176, 177, 213, 212), (172, 178, 214, 208), (173, 209, 215, 179), (214, 215, 209, 208), (178, 179, 215, 214), (181, 180, 216, 217), (183, 219, 218, 182), (216, 218, 219, 217), (181, 217, 219, 183), (180, 182, 218, 216), (185, 184, 220, 221), (187, 223, 222, 186), (220, 222, 223, 221), (185, 221, 223, 187), (184, 186, 222, 220), (189, 188, 224, 225), (191, 227, 226, 190), (224, 226, 227, 225), (189, 225, 227, 191), (188, 190, 226, 224), (180, 192, 228, 216), (182, 218, 229, 193), (228, 229, 218, 216), (192, 193, 229, 228), (184, 194, 230, 220), (186, 222, 231, 195), (230, 231, 222, 220), (194, 195, 231, 230), (188, 196, 232, 224), (190, 226, 233, 197), (232, 233, 226, 224), (196, 197, 233, 232), (192, 198, 234, 228), (193, 229, 235, 199), (234, 235, 229, 228), (198, 199, 235, 234), (194, 200, 236, 230), (195, 231, 237, 201), (236, 237, 231, 230), (200, 201, 237, 236), (196, 202, 238, 232), (197, 233, 239, 203), (238, 239, 233, 232), (202, 203, 239, 238), (198, 204, 240, 234), (199, 235, 241, 205), (240, 241, 235, 234), (204, 205, 241, 240), (200, 206, 242, 236), (201, 237, 243, 207), (242, 243, 237, 236), (206, 207, 243, 242), (202, 208, 244, 238), (203, 239, 245, 209), (244, 245, 239, 238), (208, 209, 245, 244), (204, 210, 246, 240), (205, 241, 247, 211), (246, 247, 241, 240), (210, 211, 247, 246), (206, 212, 248, 242), (207, 243, 249, 213), (248, 249, 243, 242), (212, 213, 249, 248), (208, 214, 250, 244), (209, 245, 251, 215), (250, 251, 245, 244), (214, 215, 251, 250), (217, 216, 252, 253), (219, 255, 254, 218), (252, 254, 255, 253), (217, 253, 255, 219), (216, 218, 254, 252), (221, 220, 256, 257), (223, 259, 258, 222), (256, 258, 259, 257), (221, 257, 259, 223), (220, 222, 258, 256), (225, 224, 260, 261), (227, 263, 262, 226), (260, 262, 263, 261), (225, 261, 263, 227), (224, 226, 262, 260), (216, 228, 264, 252), (218, 254, 265, 229), (264, 265, 254, 252), (228, 229, 265, 264), (220, 230, 266, 256), (222, 258, 267, 231), (266, 267, 258, 256), (230, 231, 267, 266), (224, 232, 268, 260), (226, 262, 269, 233), (268, 269, 262, 260), (232, 233, 269, 268), (228, 234, 270, 264), (229, 265, 271, 235), (270, 271, 265, 264), (234, 235, 271, 270), (230, 236, 272, 266), (231, 267, 273, 237), (272, 273, 267, 266), (236, 237, 273, 272), (232, 238, 274, 268), (233, 269, 275, 239), (274, 275, 269, 268), (238, 239, 275, 274), (234, 240, 276, 270), (235, 271, 277, 241), (276, 277, 271, 270), (240, 241, 277, 276), (236, 242, 278, 272), (237, 273, 279, 243), (278, 279, 273, 272), (242, 243, 279, 278), (238, 244, 280, 274), (239, 275, 281, 245), (280, 281, 275, 274), (244, 245, 281, 280), (240, 246, 282, 276), (241, 277, 283, 247), (282, 283, 277, 276), (246, 247, 283, 282), (242, 248, 284, 278), (243, 279, 285, 249), (284, 285, 279, 278), (248, 249, 285, 284), (244, 250, 286, 280), (245, 281, 287, 251), (286, 287, 281, 280), (250, 251, 287, 286), (253, 252, 288, 289), (255, 291, 290, 254), (288, 290, 291, 289), (253, 289, 291, 255), (252, 254, 290, 288), (257, 256, 292, 293), (259, 295, 294, 258), (292, 294, 295, 293), (257, 293, 295, 259), (256, 258, 294, 292), (261, 260, 296, 297), (263, 299, 298, 262), (296, 298, 299, 297), (261, 297, 299, 263), (260, 262, 298, 296), (252, 264, 300, 288), (254, 290, 301, 265), (300, 301, 290, 288), (264, 265, 301, 300), (256, 266, 302, 292), (258, 294, 303, 267), (302, 303, 294, 292), (266, 267, 303, 302), (260, 268, 304, 296), (262, 298, 305, 269), (304, 305, 298, 296), (268, 269, 305, 304), (264, 270, 306, 300), (265, 301, 307, 271), (306, 307, 301, 300), (270, 271, 307, 306), (266, 272, 308, 302), (267, 303, 309, 273), (308, 309, 303, 302), (272, 273, 309, 308), (268, 274, 310, 304), (269, 305, 311, 275), (310, 311, 305, 304), (274, 275, 311, 310), (270, 276, 312, 306), (271, 307, 313, 277), (312, 313, 307, 306), (276, 277, 313, 312), (272, 278, 314, 308), (273, 309, 315, 279), (314, 315, 309, 308), (278, 279, 315, 314), (274, 280, 316, 310), (275, 311, 317, 281), (316, 317, 311, 310), (280, 281, 317, 316), (276, 282, 318, 312), (277, 313, 319, 283), (318, 319, 313, 312), (282, 283, 319, 318), (278, 284, 320, 314), (279, 315, 321, 285), (320, 321, 315, 314), (284, 285, 321, 320), (280, 286, 322, 316), (281, 317, 323, 287), (322, 323, 317, 316), (286, 287, 323, 322), (289, 288, 324, 325), (291, 327, 326, 290), (324, 326, 327, 325), (289, 325, 327, 291), (288, 290, 326, 324), (293, 292, 328, 329), (295, 331, 330, 294), (328, 330, 331, 329), (293, 329, 331, 295), (292, 294, 330, 328), (297, 296, 332, 333), (299, 335, 334, 298), (332, 334, 335, 333), (297, 333, 335, 299), (296, 298, 334, 332), (288, 300, 336, 324), (290, 326, 337, 301), (336, 337, 326, 324), (300, 301, 337, 336), (292, 302, 338, 328), (294, 330, 339, 303), (338, 339, 330, 328), (302, 303, 339, 338), (296, 304, 340, 332), (298, 334, 341, 305), (340, 341, 334, 332), (304, 305, 341, 340), (300, 306, 342, 336), (301, 337, 343, 307), (342, 343, 337, 336), (306, 307, 343, 342), (302, 308, 344, 338), (303, 339, 345, 309), (344, 345, 339, 338), (308, 309, 345, 344), (304, 310, 346, 340), (305, 341, 347, 311), (346, 347, 341, 340), (310, 311, 347, 346), (306, 312, 348, 342), (307, 343, 349, 313), (348, 349, 343, 342), (312, 313, 349, 348), (308, 314, 350, 344), (309, 345, 351, 315), (350, 351, 345, 344), (314, 315, 351, 350), (310, 316, 352, 346), (311, 347, 353, 317), (352, 353, 347, 346), (316, 317, 353, 352), (312, 318, 354, 348), (313, 349, 355, 319), (354, 355, 349, 348), (318, 319, 355, 354), (314, 320, 356, 350), (315, 351, 357, 321), (356, 357, 351, 350), (320, 321, 357, 356), (316, 322, 358, 352), (317, 353, 359, 323), (358, 359, 353, 352), (322, 323, 359, 358), (325, 324, 360, 361), (327, 363, 362, 326), (360, 362, 363, 361), (325, 361, 363, 327), (324, 326, 362, 360), (329, 328, 364, 365), (331, 367, 366, 330), (364, 366, 367, 365), (329, 365, 367, 331), (328, 330, 366, 364), (333, 332, 368, 369), (335, 371, 370, 334), (368, 370, 371, 369), (333, 369, 371, 335), (332, 334, 370, 368), (324, 336, 372, 360), (326, 362, 373, 337), (372, 373, 362, 360), (336, 337, 373, 372), (328, 338, 374, 364), (330, 366, 375, 339), (374, 375, 366, 364), (338, 339, 375, 374), (332, 340, 376, 368), (334, 370, 377, 341), (376, 377, 370, 368), (340, 341, 377, 376), (336, 342, 378, 372), (337, 373, 379, 343), (378, 379, 373, 372), (342, 343, 379, 378), (338, 344, 380, 374), (339, 375, 381, 345), (380, 381, 375, 374), (344, 345, 381, 380), (340, 346, 382, 376), (341, 377, 383, 347), (382, 383, 377, 376), (346, 347, 383, 382), (342, 348, 384, 378), (343, 379, 385, 349), (384, 385, 379, 378), (348, 349, 385, 384), (344, 350, 386, 380), (345, 381, 387, 351), (386, 387, 381, 380), (350, 351, 387, 386), (346, 352, 388, 382), (347, 383, 389, 353), (388, 389, 383, 382), (352, 353, 389, 388), (348, 354, 390, 384), (349, 385, 391, 355), (390, 391, 385, 384), (354, 355, 391, 390), (350, 356, 392, 386), (351, 387, 393, 357), (392, 393, 387, 386), (356, 357, 393, 392), (352, 358, 394, 388), (353, 389, 395, 359), (394, 395, 389, 388), (358, 359, 395, 394), (361, 360, 396, 397), (363, 399, 398, 362), (396, 398, 399, 397), (361, 397, 399, 363), (360, 362, 398, 396), (365, 364, 400, 401), (367, 403, 402, 366), (400, 402, 403, 401), (365, 401, 403, 367), (364, 366, 402, 400), (369, 368, 404, 405), (371, 407, 406, 370), (404, 406, 407, 405), (369, 405, 407, 371), (368, 370, 406, 404), (360, 372, 408, 396), (362, 398, 409, 373), (408, 409, 398, 396), (372, 373, 409, 408), (364, 374, 410, 400), (366, 402, 411, 375), (410, 411, 402, 400), (374, 375, 411, 410), (368, 376, 412, 404), (370, 406, 413, 377), (412, 413, 406, 404), (376, 377, 413, 412), (372, 378, 414, 408), (373, 409, 415, 379), (414, 415, 409, 408), (378, 379, 415, 414), (374, 380, 416, 410), (375, 411, 417, 381), (416, 417, 411, 410), (380, 381, 417, 416), (376, 382, 418, 412), (377, 413, 419, 383), (418, 419, 413, 412), (382, 383, 419, 418), (378, 384, 420, 414), (379, 415, 421, 385), (420, 421, 415, 414), (384, 385, 421, 420), (380, 386, 422, 416), (381, 417, 423, 387), (422, 423, 417, 416), (386, 387, 423, 422), (382, 388, 424, 418), (383, 419, 425, 389), (424, 425, 419, 418), (388, 389, 425, 424), (384, 390, 426, 420), (385, 421, 427, 391), (426, 427, 421, 420), (390, 391, 427, 426), (386, 392, 428, 422), (387, 423, 429, 393), (428, 429, 423, 422), (392, 393, 429, 428), (388, 394, 430, 424), (389, 425, 431, 395), (430, 431, 425, 424), (394, 395, 431, 430)])
me_pisos_lajes.materials.append(mat_mat_pisos)
me_pisos_lajes.update()
me_moveis_decoracoes = bpy.data.meshes.new('Moveis_Decoracoes')
me_moveis_decoracoes.from_pydata([(-1.4, -4.9, 2.4), (-0.6, -4.9, 2.4), (-0.6, -4.1, 2.4), (-1.4, -4.1, 2.4), (-1.4, -4.9, 2.52), (-0.6, -4.9, 2.52), (-0.6, -4.1, 2.52), (-1.4, -4.1, 2.52), (0.6, 3.1, 0.0), (1.4, 3.1, 0.0), (1.4, 3.9, 0.0), (0.6, 3.9, 0.0), (0.6, 3.1, 0.12), (1.4, 3.1, 0.12), (1.4, 3.9, 0.12), (0.6, 3.9, 0.12)], [], [(0, 1, 2, 3), (4, 7, 6, 5), (0, 4, 5, 1), (2, 6, 7, 3), (0, 3, 7, 4), (1, 5, 6, 2), (8, 9, 10, 11), (12, 15, 14, 13), (8, 12, 13, 9), (10, 14, 15, 11), (8, 11, 15, 12), (9, 13, 14, 10)])
me_moveis_decoracoes.materials.append(mat_mat_moveis)
me_moveis_decoracoes.update()

# ---- objects
ob_parede_externa_norte = bpy.data.objects.new('Parede_Externa_Norte', me_parede_externa_norte)
ob_parede_externa_sul = bpy.data.objects.new('Parede_Externa_Sul', me_parede_externa_sul)
ob_parede_externa_leste = bpy.data.objects.new('Parede_Externa_Leste', me_parede_externa_leste)
ob_parede_externa_oeste = bpy.data.objects.new('Parede_Externa_Oeste', me_parede_externa_oeste)
ob_pisos_lajes = bpy.data.objects.new('Pisos_Lajes', me_pisos_lajes)
ob_moveis_decoracoes = bpy.data.objects.new('Moveis_Decoracoes', me_moveis_decoracoes)

# ---- transforms, parenting, visibility, modifiers, constraints
ob_parede_externa_norte.location = (0.0, 0.0, 0.0)
ob_parede_externa_sul.location = (0.0, 0.0, 0.0)
ob_parede_externa_leste.location = (0.0, 0.0, 0.0)
ob_parede_externa_oeste.location = (0.0, 0.0, 0.0)
ob_pisos_lajes.location = (0.0, 0.0, 0.0)
ob_moveis_decoracoes.location = (0.0, 0.0, 0.0)

# ---- collection membership
col_01_paredes_externas.objects.link(ob_parede_externa_norte)
col_01_paredes_externas.objects.link(ob_parede_externa_sul)
col_01_paredes_externas.objects.link(ob_parede_externa_leste)
col_01_paredes_externas.objects.link(ob_parede_externa_oeste)
col_03_pisos_escadas.objects.link(ob_pisos_lajes)
col_04_moveis_decoracoes.objects.link(ob_moveis_decoracoes)

# ---- scene / render settings (as saved in the file)
scene.frame_start = 1; scene.frame_end = 250; scene.frame_set(1)
scene.render.engine = 'BLENDER_EEVEE_NEXT'
scene.render.bake_bias = 0.0
scene.render.bake_samples = 0
scene.cycles.sampling_pattern = 'TABULATED_SOBOL'
scene.eevee.use_volume_custom_range = False
bpy.context.view_layer.update()

# ---- added for rendering (the .blend has no active camera and no usable light): camera, sun + grey world if the file has none
cam_auto = bpy.data.cameras.new('AutoCamera')
cam_auto.lens = 50.0
cam_auto.sensor_width = 36.0
cam_auto.clip_end = 1000.0
ob_auto_camera = bpy.data.objects.new('AutoCamera', cam_auto)
scene.collection.objects.link(ob_auto_camera)
ob_auto_camera.location = (13.1038, -15.7245, 13.193)
ob_auto_camera.rotation_euler = (1.09748, -7.21219e-08, 0.694738)
scene.camera = ob_auto_camera
light_auto_sun = bpy.data.lights.new('AutoSun', 'SUN')
light_auto_sun.energy = 3.0
light_auto_sun.angle = 0.0523599
ob_auto_sun = bpy.data.objects.new('AutoSun', light_auto_sun)
scene.collection.objects.link(ob_auto_sun)
ob_auto_sun.rotation_euler = (0.872665, 0.174533, 0.523599)
if scene.world is None:
    world_auto = bpy.data.worlds.new('AutoWorld')
    world_auto.color = (0.3, 0.3, 0.3)
    scene.world = world_auto
bpy.context.view_layer.update()
